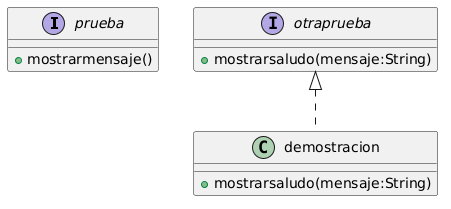

The diagram above was rendered by PlantUML. Its source (embedded in the PNG):
@startuml
interface prueba {
    +mostrarmensaje()
}

interface otraprueba {
    +mostrarsaludo(mensaje:String)
}

class demostracion {
    +mostrarsaludo(mensaje:String)
}

otraprueba <|.. demostracion
@enduml